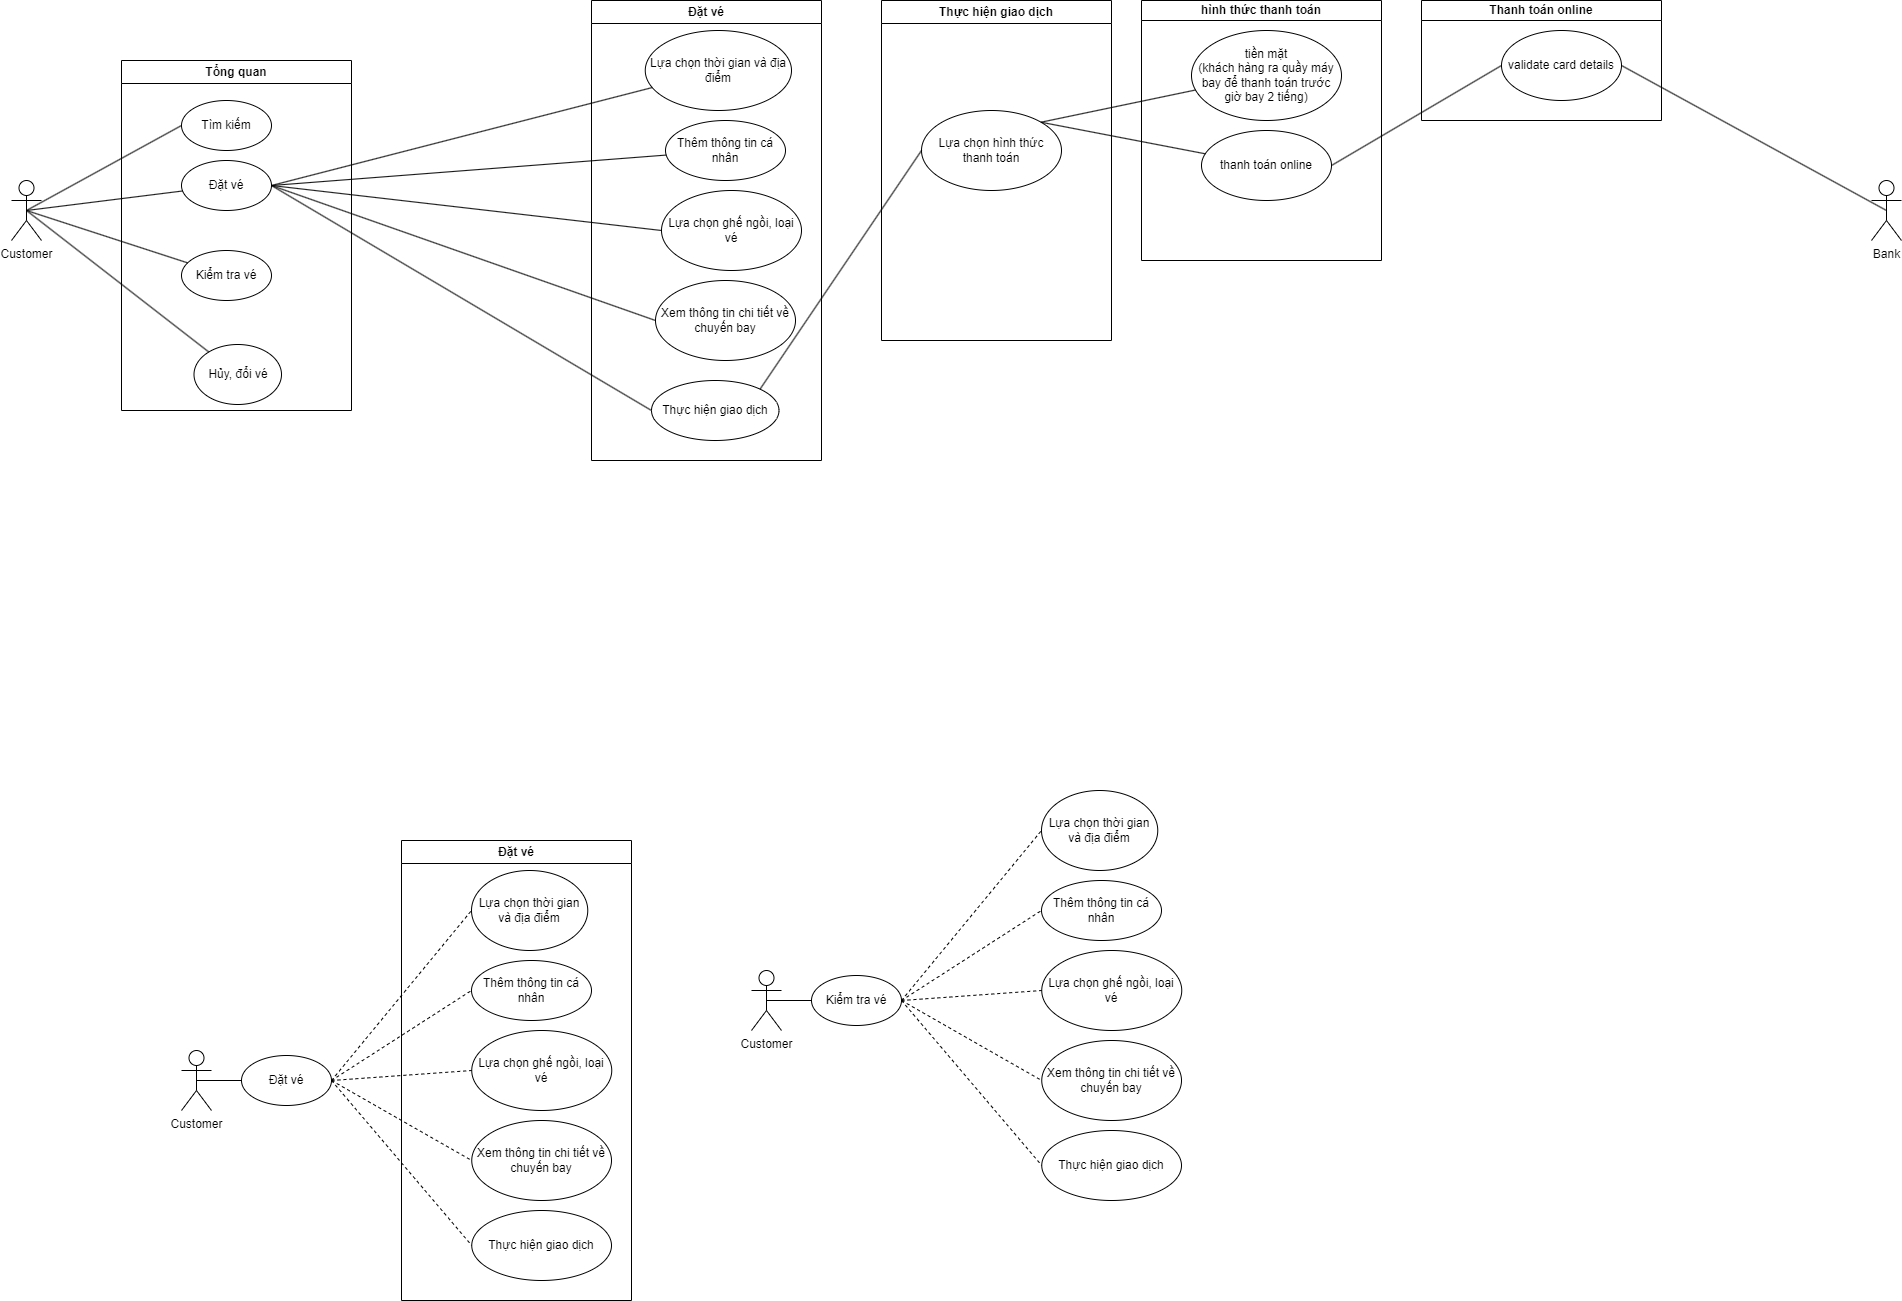

The diagram above was exported from draw.io. Its source (the exported page's mxGraphModel, read from the mxfile embedded in the PNG):
<mxGraphModel dx="1662" dy="762" grid="1" gridSize="10" guides="1" tooltips="1" connect="1" arrows="1" fold="1" page="1" pageScale="1" pageWidth="827" pageHeight="1169" math="0" shadow="0">
  <root>
    <mxCell id="0" />
    <mxCell id="1" parent="0" />
    <mxCell id="JgvXRCNCycnoQqfPrcAH-1" value="Tổng quan" style="swimlane;whiteSpace=wrap" parent="1" vertex="1">
      <mxGeometry x="150" y="700" width="230" height="350" as="geometry" />
    </mxCell>
    <mxCell id="JgvXRCNCycnoQqfPrcAH-2" value="Đặt vé" style="ellipse;whiteSpace=wrap;html=1;" parent="JgvXRCNCycnoQqfPrcAH-1" vertex="1">
      <mxGeometry x="60" y="100" width="90" height="50" as="geometry" />
    </mxCell>
    <mxCell id="JgvXRCNCycnoQqfPrcAH-3" value="Kiểm tra vé" style="ellipse;whiteSpace=wrap;html=1;" parent="JgvXRCNCycnoQqfPrcAH-1" vertex="1">
      <mxGeometry x="60" y="190" width="90" height="50" as="geometry" />
    </mxCell>
    <mxCell id="JgvXRCNCycnoQqfPrcAH-4" value="Tìm kiếm" style="ellipse;whiteSpace=wrap;html=1;" parent="JgvXRCNCycnoQqfPrcAH-1" vertex="1">
      <mxGeometry x="60" y="40" width="90" height="50" as="geometry" />
    </mxCell>
    <mxCell id="JgvXRCNCycnoQqfPrcAH-5" value="Hủy, đổi vé" style="ellipse;whiteSpace=wrap;html=1;" parent="JgvXRCNCycnoQqfPrcAH-1" vertex="1">
      <mxGeometry x="72.5" y="284" width="87.5" height="60" as="geometry" />
    </mxCell>
    <mxCell id="JgvXRCNCycnoQqfPrcAH-6" value="Customer" style="shape=umlActor;verticalLabelPosition=bottom;verticalAlign=top;html=1;outlineConnect=0;" parent="1" vertex="1">
      <mxGeometry x="40" y="820" width="30" height="60" as="geometry" />
    </mxCell>
    <mxCell id="JgvXRCNCycnoQqfPrcAH-7" value="" style="endArrow=none;html=1;rounded=0;exitX=0.5;exitY=0.5;exitDx=0;exitDy=0;exitPerimeter=0;" parent="1" source="JgvXRCNCycnoQqfPrcAH-6" target="JgvXRCNCycnoQqfPrcAH-2" edge="1">
      <mxGeometry width="50" height="50" relative="1" as="geometry">
        <mxPoint x="130" y="910" as="sourcePoint" />
        <mxPoint x="180" y="860" as="targetPoint" />
      </mxGeometry>
    </mxCell>
    <mxCell id="JgvXRCNCycnoQqfPrcAH-8" value="" style="endArrow=none;html=1;rounded=0;exitX=0.5;exitY=0.5;exitDx=0;exitDy=0;exitPerimeter=0;" parent="1" source="JgvXRCNCycnoQqfPrcAH-6" target="JgvXRCNCycnoQqfPrcAH-3" edge="1">
      <mxGeometry width="50" height="50" relative="1" as="geometry">
        <mxPoint x="80" y="750" as="sourcePoint" />
        <mxPoint x="220" y="880" as="targetPoint" />
      </mxGeometry>
    </mxCell>
    <mxCell id="JgvXRCNCycnoQqfPrcAH-9" value="" style="endArrow=none;html=1;rounded=0;exitX=0.5;exitY=0.5;exitDx=0;exitDy=0;exitPerimeter=0;entryX=0;entryY=0.5;entryDx=0;entryDy=0;" parent="1" source="JgvXRCNCycnoQqfPrcAH-6" target="JgvXRCNCycnoQqfPrcAH-4" edge="1">
      <mxGeometry width="50" height="50" relative="1" as="geometry">
        <mxPoint x="65" y="860" as="sourcePoint" />
        <mxPoint x="233.0149253736124" y="896.0031982943456" as="targetPoint" />
      </mxGeometry>
    </mxCell>
    <mxCell id="JgvXRCNCycnoQqfPrcAH-10" value="Đặt vé" style="swimlane;whiteSpace=wrap" parent="1" vertex="1">
      <mxGeometry x="620" y="640" width="230" height="460" as="geometry" />
    </mxCell>
    <mxCell id="JgvXRCNCycnoQqfPrcAH-11" value="Thêm thông tin cá nhân" style="ellipse;whiteSpace=wrap;html=1;" parent="JgvXRCNCycnoQqfPrcAH-10" vertex="1">
      <mxGeometry x="74" y="120" width="120" height="60" as="geometry" />
    </mxCell>
    <mxCell id="JgvXRCNCycnoQqfPrcAH-12" value="Lựa chọn thời gian và địa điểm" style="ellipse;whiteSpace=wrap;html=1;" parent="JgvXRCNCycnoQqfPrcAH-10" vertex="1">
      <mxGeometry x="53.75" y="30" width="146.25" height="80" as="geometry" />
    </mxCell>
    <mxCell id="JgvXRCNCycnoQqfPrcAH-13" value="Lựa chọn ghế ngồi, loại vé" style="ellipse;whiteSpace=wrap;html=1;" parent="JgvXRCNCycnoQqfPrcAH-10" vertex="1">
      <mxGeometry x="70" y="190" width="140" height="80" as="geometry" />
    </mxCell>
    <mxCell id="JgvXRCNCycnoQqfPrcAH-14" value="Xem thông tin chi tiết về chuyến bay" style="ellipse;whiteSpace=wrap;html=1;" parent="JgvXRCNCycnoQqfPrcAH-10" vertex="1">
      <mxGeometry x="64" y="280" width="140" height="80" as="geometry" />
    </mxCell>
    <mxCell id="JgvXRCNCycnoQqfPrcAH-15" value="Thực hiện giao dịch" style="ellipse;whiteSpace=wrap;html=1;" parent="JgvXRCNCycnoQqfPrcAH-10" vertex="1">
      <mxGeometry x="60" y="380" width="127.5" height="60" as="geometry" />
    </mxCell>
    <mxCell id="JgvXRCNCycnoQqfPrcAH-16" value="" style="endArrow=none;html=1;rounded=0;exitX=1;exitY=0.5;exitDx=0;exitDy=0;" parent="1" source="JgvXRCNCycnoQqfPrcAH-2" target="JgvXRCNCycnoQqfPrcAH-11" edge="1">
      <mxGeometry width="50" height="50" relative="1" as="geometry">
        <mxPoint x="455" y="860" as="sourcePoint" />
        <mxPoint x="570" y="620" as="targetPoint" />
      </mxGeometry>
    </mxCell>
    <mxCell id="JgvXRCNCycnoQqfPrcAH-17" value="" style="endArrow=none;html=1;rounded=0;exitX=1;exitY=0.5;exitDx=0;exitDy=0;entryX=0;entryY=0.5;entryDx=0;entryDy=0;" parent="1" source="JgvXRCNCycnoQqfPrcAH-2" target="JgvXRCNCycnoQqfPrcAH-13" edge="1">
      <mxGeometry width="50" height="50" relative="1" as="geometry">
        <mxPoint x="455" y="860" as="sourcePoint" />
        <mxPoint x="685.4018349948739" y="880.5715924102565" as="targetPoint" />
      </mxGeometry>
    </mxCell>
    <mxCell id="JgvXRCNCycnoQqfPrcAH-18" value="" style="endArrow=none;html=1;rounded=0;exitX=1;exitY=0.5;exitDx=0;exitDy=0;" parent="1" source="JgvXRCNCycnoQqfPrcAH-2" target="JgvXRCNCycnoQqfPrcAH-12" edge="1">
      <mxGeometry width="50" height="50" relative="1" as="geometry">
        <mxPoint x="455" y="860" as="sourcePoint" />
        <mxPoint x="610" y="640" as="targetPoint" />
      </mxGeometry>
    </mxCell>
    <mxCell id="JgvXRCNCycnoQqfPrcAH-19" value="" style="endArrow=none;html=1;rounded=0;exitX=1;exitY=0.5;exitDx=0;exitDy=0;entryX=0;entryY=0.5;entryDx=0;entryDy=0;" parent="1" source="JgvXRCNCycnoQqfPrcAH-2" target="JgvXRCNCycnoQqfPrcAH-14" edge="1">
      <mxGeometry width="50" height="50" relative="1" as="geometry">
        <mxPoint x="455" y="860" as="sourcePoint" />
        <mxPoint x="680" y="960" as="targetPoint" />
      </mxGeometry>
    </mxCell>
    <mxCell id="JgvXRCNCycnoQqfPrcAH-25" value="Thực hiện giao dịch" style="swimlane;whiteSpace=wrap;startSize=23;" parent="1" vertex="1">
      <mxGeometry x="910" y="640" width="230" height="340" as="geometry" />
    </mxCell>
    <mxCell id="JgvXRCNCycnoQqfPrcAH-28" value="Lựa chọn hình thức thanh toán" style="ellipse;whiteSpace=wrap;html=1;" parent="JgvXRCNCycnoQqfPrcAH-25" vertex="1">
      <mxGeometry x="40" y="110" width="140" height="80" as="geometry" />
    </mxCell>
    <mxCell id="JgvXRCNCycnoQqfPrcAH-31" value="" style="endArrow=none;html=1;rounded=0;entryX=0;entryY=0.5;entryDx=0;entryDy=0;exitX=1;exitY=0;exitDx=0;exitDy=0;" parent="1" source="JgvXRCNCycnoQqfPrcAH-15" target="JgvXRCNCycnoQqfPrcAH-28" edge="1">
      <mxGeometry width="50" height="50" relative="1" as="geometry">
        <mxPoint x="230" y="970" as="sourcePoint" />
        <mxPoint x="254.8952430513432" y="1151.8687168812494" as="targetPoint" />
      </mxGeometry>
    </mxCell>
    <mxCell id="JgvXRCNCycnoQqfPrcAH-32" value="" style="endArrow=none;html=1;rounded=0;exitX=0.5;exitY=0.5;exitDx=0;exitDy=0;exitPerimeter=0;" parent="1" source="JgvXRCNCycnoQqfPrcAH-6" target="JgvXRCNCycnoQqfPrcAH-5" edge="1">
      <mxGeometry width="50" height="50" relative="1" as="geometry">
        <mxPoint x="65" y="860" as="sourcePoint" />
        <mxPoint x="227.28417378293057" y="933.4246244467868" as="targetPoint" />
      </mxGeometry>
    </mxCell>
    <mxCell id="JgvXRCNCycnoQqfPrcAH-33" value="Bank" style="shape=umlActor;verticalLabelPosition=bottom;verticalAlign=top;html=1;outlineConnect=0;" parent="1" vertex="1">
      <mxGeometry x="1900" y="820" width="30" height="60" as="geometry" />
    </mxCell>
    <mxCell id="JgvXRCNCycnoQqfPrcAH-34" value="" style="endArrow=none;html=1;rounded=0;exitX=1;exitY=0.5;exitDx=0;exitDy=0;entryX=0.5;entryY=0.5;entryDx=0;entryDy=0;entryPerimeter=0;" parent="1" source="JgvXRCNCycnoQqfPrcAH-37" target="JgvXRCNCycnoQqfPrcAH-33" edge="1">
      <mxGeometry width="50" height="50" relative="1" as="geometry">
        <mxPoint x="535" y="1440" as="sourcePoint" />
        <mxPoint x="590" y="1340" as="targetPoint" />
      </mxGeometry>
    </mxCell>
    <mxCell id="JgvXRCNCycnoQqfPrcAH-36" value="Thanh toán online" style="swimlane;whiteSpace=wrap;startSize=20;" parent="1" vertex="1">
      <mxGeometry x="1450" y="640" width="240" height="120" as="geometry" />
    </mxCell>
    <mxCell id="JgvXRCNCycnoQqfPrcAH-37" value="validate card details" style="ellipse;whiteSpace=wrap;html=1;" parent="JgvXRCNCycnoQqfPrcAH-36" vertex="1">
      <mxGeometry x="80" y="30" width="120" height="70" as="geometry" />
    </mxCell>
    <mxCell id="JgvXRCNCycnoQqfPrcAH-38" value="hình thức thanh toán" style="swimlane;whiteSpace=wrap;startSize=20;" parent="1" vertex="1">
      <mxGeometry x="1170" y="640" width="240" height="260" as="geometry" />
    </mxCell>
    <mxCell id="JgvXRCNCycnoQqfPrcAH-39" value="tiền mặt&lt;br&gt;(khách hàng ra quầy máy bay để thanh toán trước giờ bay 2 tiếng)" style="ellipse;whiteSpace=wrap;html=1;" parent="JgvXRCNCycnoQqfPrcAH-38" vertex="1">
      <mxGeometry x="50" y="30" width="150" height="90" as="geometry" />
    </mxCell>
    <mxCell id="JgvXRCNCycnoQqfPrcAH-40" value="thanh toán online" style="ellipse;whiteSpace=wrap;html=1;" parent="JgvXRCNCycnoQqfPrcAH-38" vertex="1">
      <mxGeometry x="60" y="130" width="130" height="70" as="geometry" />
    </mxCell>
    <mxCell id="JgvXRCNCycnoQqfPrcAH-41" value="" style="endArrow=none;html=1;rounded=0;entryX=1;entryY=0;entryDx=0;entryDy=0;" parent="1" source="JgvXRCNCycnoQqfPrcAH-39" target="JgvXRCNCycnoQqfPrcAH-28" edge="1">
      <mxGeometry width="50" height="50" relative="1" as="geometry">
        <mxPoint x="1680" y="747.5" as="sourcePoint" />
        <mxPoint x="1850" y="892.5" as="targetPoint" />
      </mxGeometry>
    </mxCell>
    <mxCell id="JgvXRCNCycnoQqfPrcAH-42" value="" style="endArrow=none;html=1;rounded=0;exitX=1;exitY=0;exitDx=0;exitDy=0;" parent="1" source="JgvXRCNCycnoQqfPrcAH-28" target="JgvXRCNCycnoQqfPrcAH-40" edge="1">
      <mxGeometry width="50" height="50" relative="1" as="geometry">
        <mxPoint x="1670" y="735" as="sourcePoint" />
        <mxPoint x="1840" y="880" as="targetPoint" />
      </mxGeometry>
    </mxCell>
    <mxCell id="WzyQUL56DEUJ53bedDNf-1" value="" style="endArrow=none;html=1;rounded=0;exitX=1;exitY=0.5;exitDx=0;exitDy=0;entryX=0;entryY=0.5;entryDx=0;entryDy=0;" parent="1" source="JgvXRCNCycnoQqfPrcAH-2" target="JgvXRCNCycnoQqfPrcAH-15" edge="1">
      <mxGeometry width="50" height="50" relative="1" as="geometry">
        <mxPoint x="310" y="835" as="sourcePoint" />
        <mxPoint x="704" y="980" as="targetPoint" />
      </mxGeometry>
    </mxCell>
    <mxCell id="WzyQUL56DEUJ53bedDNf-2" value="" style="endArrow=none;html=1;rounded=0;exitX=1;exitY=0.5;exitDx=0;exitDy=0;entryX=0;entryY=0.5;entryDx=0;entryDy=0;" parent="1" source="JgvXRCNCycnoQqfPrcAH-40" target="JgvXRCNCycnoQqfPrcAH-37" edge="1">
      <mxGeometry width="50" height="50" relative="1" as="geometry">
        <mxPoint x="1660" y="715" as="sourcePoint" />
        <mxPoint x="1925" y="860" as="targetPoint" />
      </mxGeometry>
    </mxCell>
    <mxCell id="WzyQUL56DEUJ53bedDNf-3" value="Customer" style="shape=umlActor;verticalLabelPosition=bottom;verticalAlign=top;html=1;outlineConnect=0;" parent="1" vertex="1">
      <mxGeometry x="210" y="1690" width="30" height="60" as="geometry" />
    </mxCell>
    <mxCell id="WzyQUL56DEUJ53bedDNf-4" value="" style="endArrow=none;html=1;rounded=0;exitX=0.5;exitY=0.5;exitDx=0;exitDy=0;exitPerimeter=0;" parent="1" source="WzyQUL56DEUJ53bedDNf-3" target="WzyQUL56DEUJ53bedDNf-5" edge="1">
      <mxGeometry width="50" height="50" relative="1" as="geometry">
        <mxPoint x="230" y="1730" as="sourcePoint" />
        <mxPoint x="395" y="1740" as="targetPoint" />
      </mxGeometry>
    </mxCell>
    <mxCell id="WzyQUL56DEUJ53bedDNf-5" value="Đặt vé" style="ellipse;whiteSpace=wrap;html=1;" parent="1" vertex="1">
      <mxGeometry x="270" y="1695" width="90" height="50" as="geometry" />
    </mxCell>
    <mxCell id="WzyQUL56DEUJ53bedDNf-6" value="Đặt vé" style="swimlane;whiteSpace=wrap" parent="1" vertex="1">
      <mxGeometry x="430" y="1480" width="230" height="460" as="geometry" />
    </mxCell>
    <mxCell id="WzyQUL56DEUJ53bedDNf-7" value="Thêm thông tin cá nhân" style="ellipse;whiteSpace=wrap;html=1;" parent="WzyQUL56DEUJ53bedDNf-6" vertex="1">
      <mxGeometry x="70" y="120" width="120" height="60" as="geometry" />
    </mxCell>
    <mxCell id="WzyQUL56DEUJ53bedDNf-8" value="Lựa chọn thời gian và địa điểm" style="ellipse;whiteSpace=wrap;html=1;" parent="WzyQUL56DEUJ53bedDNf-6" vertex="1">
      <mxGeometry x="70" y="30" width="116.25" height="80" as="geometry" />
    </mxCell>
    <mxCell id="WzyQUL56DEUJ53bedDNf-9" value="Lựa chọn ghế ngồi, loại vé" style="ellipse;whiteSpace=wrap;html=1;" parent="WzyQUL56DEUJ53bedDNf-6" vertex="1">
      <mxGeometry x="70.25" y="190" width="140" height="80" as="geometry" />
    </mxCell>
    <mxCell id="WzyQUL56DEUJ53bedDNf-10" value="Xem thông tin chi tiết về chuyến bay" style="ellipse;whiteSpace=wrap;html=1;" parent="WzyQUL56DEUJ53bedDNf-6" vertex="1">
      <mxGeometry x="70.25" y="280" width="139.75" height="80" as="geometry" />
    </mxCell>
    <mxCell id="WzyQUL56DEUJ53bedDNf-11" value="Thực hiện giao dịch" style="ellipse;whiteSpace=wrap;html=1;" parent="WzyQUL56DEUJ53bedDNf-6" vertex="1">
      <mxGeometry x="70.25" y="370" width="139.75" height="70" as="geometry" />
    </mxCell>
    <mxCell id="WzyQUL56DEUJ53bedDNf-12" value="" style="endArrow=none;html=1;rounded=0;exitX=1;exitY=0.5;exitDx=0;exitDy=0;entryX=0;entryY=0.5;entryDx=0;entryDy=0;dashed=1;" parent="1" source="WzyQUL56DEUJ53bedDNf-5" target="WzyQUL56DEUJ53bedDNf-8" edge="1">
      <mxGeometry width="50" height="50" relative="1" as="geometry">
        <mxPoint x="520" y="1550" as="sourcePoint" />
        <mxPoint x="725" y="1550" as="targetPoint" />
      </mxGeometry>
    </mxCell>
    <mxCell id="WzyQUL56DEUJ53bedDNf-13" value="" style="endArrow=none;html=1;rounded=0;exitX=1;exitY=0.5;exitDx=0;exitDy=0;entryX=0;entryY=0.5;entryDx=0;entryDy=0;dashed=1;" parent="1" source="WzyQUL56DEUJ53bedDNf-5" target="WzyQUL56DEUJ53bedDNf-7" edge="1">
      <mxGeometry width="50" height="50" relative="1" as="geometry">
        <mxPoint x="516.8198051533946" y="1712.3223304703363" as="sourcePoint" />
        <mxPoint x="743.75" y="1530" as="targetPoint" />
      </mxGeometry>
    </mxCell>
    <mxCell id="WzyQUL56DEUJ53bedDNf-14" value="" style="endArrow=none;html=1;rounded=0;exitX=1;exitY=0.5;exitDx=0;exitDy=0;entryX=0;entryY=0.5;entryDx=0;entryDy=0;strokeColor=default;dashed=1;" parent="1" source="WzyQUL56DEUJ53bedDNf-5" target="WzyQUL56DEUJ53bedDNf-9" edge="1">
      <mxGeometry width="50" height="50" relative="1" as="geometry">
        <mxPoint x="443.06980515339455" y="1910.0023304703363" as="sourcePoint" />
        <mxPoint x="670" y="1727.68" as="targetPoint" />
      </mxGeometry>
    </mxCell>
    <mxCell id="WzyQUL56DEUJ53bedDNf-15" value="" style="endArrow=none;html=1;rounded=0;exitX=1;exitY=0.5;exitDx=0;exitDy=0;entryX=0;entryY=0.5;entryDx=0;entryDy=0;dashed=1;" parent="1" source="WzyQUL56DEUJ53bedDNf-5" target="WzyQUL56DEUJ53bedDNf-10" edge="1">
      <mxGeometry width="50" height="50" relative="1" as="geometry">
        <mxPoint x="409.9998051533946" y="1892.3223304703363" as="sourcePoint" />
        <mxPoint x="636.9300000000001" y="1710" as="targetPoint" />
      </mxGeometry>
    </mxCell>
    <mxCell id="WzyQUL56DEUJ53bedDNf-16" value="" style="endArrow=none;html=1;rounded=0;exitX=1;exitY=0.5;exitDx=0;exitDy=0;entryX=0;entryY=0.5;entryDx=0;entryDy=0;dashed=1;" parent="1" source="WzyQUL56DEUJ53bedDNf-5" target="WzyQUL56DEUJ53bedDNf-11" edge="1">
      <mxGeometry width="50" height="50" relative="1" as="geometry">
        <mxPoint x="519.9998051533946" y="1722.3223304703363" as="sourcePoint" />
        <mxPoint x="746.9300000000001" y="1540" as="targetPoint" />
      </mxGeometry>
    </mxCell>
    <mxCell id="WzyQUL56DEUJ53bedDNf-17" value="Customer" style="shape=umlActor;verticalLabelPosition=bottom;verticalAlign=top;html=1;outlineConnect=0;" parent="1" vertex="1">
      <mxGeometry x="780" y="1610" width="30" height="60" as="geometry" />
    </mxCell>
    <mxCell id="WzyQUL56DEUJ53bedDNf-18" value="" style="endArrow=none;html=1;rounded=0;exitX=0.5;exitY=0.5;exitDx=0;exitDy=0;exitPerimeter=0;" parent="1" source="WzyQUL56DEUJ53bedDNf-17" target="WzyQUL56DEUJ53bedDNf-19" edge="1">
      <mxGeometry width="50" height="50" relative="1" as="geometry">
        <mxPoint x="800" y="1650" as="sourcePoint" />
        <mxPoint x="965" y="1660" as="targetPoint" />
      </mxGeometry>
    </mxCell>
    <mxCell id="WzyQUL56DEUJ53bedDNf-19" value="Kiểm tra vé" style="ellipse;whiteSpace=wrap;html=1;" parent="1" vertex="1">
      <mxGeometry x="840" y="1615" width="90" height="50" as="geometry" />
    </mxCell>
    <mxCell id="WzyQUL56DEUJ53bedDNf-20" value="Thêm thông tin cá nhân" style="ellipse;whiteSpace=wrap;html=1;" parent="1" vertex="1">
      <mxGeometry x="1070" y="1520" width="120" height="60" as="geometry" />
    </mxCell>
    <mxCell id="WzyQUL56DEUJ53bedDNf-21" value="Lựa chọn thời gian và địa điểm" style="ellipse;whiteSpace=wrap;html=1;" parent="1" vertex="1">
      <mxGeometry x="1070" y="1430" width="116.25" height="80" as="geometry" />
    </mxCell>
    <mxCell id="WzyQUL56DEUJ53bedDNf-22" value="Lựa chọn ghế ngồi, loại vé" style="ellipse;whiteSpace=wrap;html=1;" parent="1" vertex="1">
      <mxGeometry x="1070.25" y="1590" width="140" height="80" as="geometry" />
    </mxCell>
    <mxCell id="WzyQUL56DEUJ53bedDNf-23" value="Xem thông tin chi tiết về chuyến bay" style="ellipse;whiteSpace=wrap;html=1;" parent="1" vertex="1">
      <mxGeometry x="1070.25" y="1680" width="139.75" height="80" as="geometry" />
    </mxCell>
    <mxCell id="WzyQUL56DEUJ53bedDNf-24" value="Thực hiện giao dịch" style="ellipse;whiteSpace=wrap;html=1;" parent="1" vertex="1">
      <mxGeometry x="1070.25" y="1770" width="139.75" height="70" as="geometry" />
    </mxCell>
    <mxCell id="WzyQUL56DEUJ53bedDNf-25" value="" style="endArrow=none;html=1;rounded=0;exitX=1;exitY=0.5;exitDx=0;exitDy=0;entryX=0;entryY=0.5;entryDx=0;entryDy=0;dashed=1;" parent="1" source="WzyQUL56DEUJ53bedDNf-19" target="WzyQUL56DEUJ53bedDNf-21" edge="1">
      <mxGeometry width="50" height="50" relative="1" as="geometry">
        <mxPoint x="1090" y="1470" as="sourcePoint" />
        <mxPoint x="1295" y="1470" as="targetPoint" />
      </mxGeometry>
    </mxCell>
    <mxCell id="WzyQUL56DEUJ53bedDNf-26" value="" style="endArrow=none;html=1;rounded=0;exitX=1;exitY=0.5;exitDx=0;exitDy=0;entryX=0;entryY=0.5;entryDx=0;entryDy=0;dashed=1;" parent="1" source="WzyQUL56DEUJ53bedDNf-19" target="WzyQUL56DEUJ53bedDNf-20" edge="1">
      <mxGeometry width="50" height="50" relative="1" as="geometry">
        <mxPoint x="1086.8198051533946" y="1632.3223304703363" as="sourcePoint" />
        <mxPoint x="1313.75" y="1450" as="targetPoint" />
      </mxGeometry>
    </mxCell>
    <mxCell id="WzyQUL56DEUJ53bedDNf-27" value="" style="endArrow=none;html=1;rounded=0;exitX=1;exitY=0.5;exitDx=0;exitDy=0;entryX=0;entryY=0.5;entryDx=0;entryDy=0;strokeColor=default;dashed=1;" parent="1" source="WzyQUL56DEUJ53bedDNf-19" target="WzyQUL56DEUJ53bedDNf-22" edge="1">
      <mxGeometry width="50" height="50" relative="1" as="geometry">
        <mxPoint x="1013.0698051533946" y="1830.0023304703363" as="sourcePoint" />
        <mxPoint x="1240" y="1647.68" as="targetPoint" />
      </mxGeometry>
    </mxCell>
    <mxCell id="WzyQUL56DEUJ53bedDNf-28" value="" style="endArrow=none;html=1;rounded=0;exitX=1;exitY=0.5;exitDx=0;exitDy=0;entryX=0;entryY=0.5;entryDx=0;entryDy=0;dashed=1;" parent="1" source="WzyQUL56DEUJ53bedDNf-19" target="WzyQUL56DEUJ53bedDNf-23" edge="1">
      <mxGeometry width="50" height="50" relative="1" as="geometry">
        <mxPoint x="979.9998051533946" y="1812.3223304703363" as="sourcePoint" />
        <mxPoint x="1206.93" y="1630" as="targetPoint" />
      </mxGeometry>
    </mxCell>
    <mxCell id="WzyQUL56DEUJ53bedDNf-29" value="" style="endArrow=none;html=1;rounded=0;exitX=1;exitY=0.5;exitDx=0;exitDy=0;entryX=0;entryY=0.5;entryDx=0;entryDy=0;dashed=1;" parent="1" source="WzyQUL56DEUJ53bedDNf-19" target="WzyQUL56DEUJ53bedDNf-24" edge="1">
      <mxGeometry width="50" height="50" relative="1" as="geometry">
        <mxPoint x="1089.9998051533946" y="1642.3223304703363" as="sourcePoint" />
        <mxPoint x="1316.93" y="1460" as="targetPoint" />
      </mxGeometry>
    </mxCell>
  </root>
</mxGraphModel>